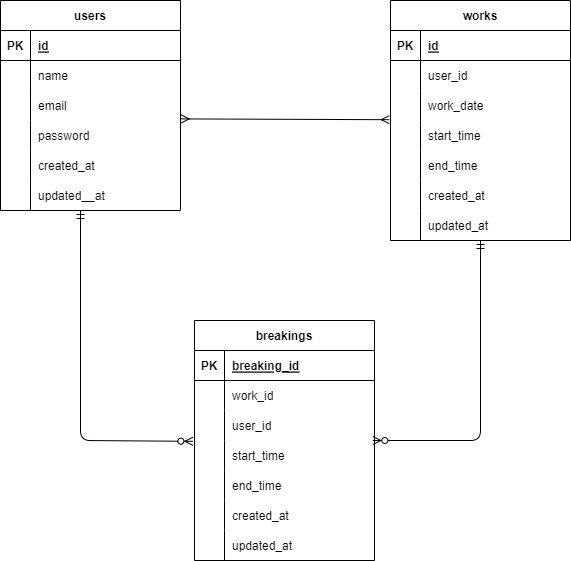

The diagram above was exported from draw.io. Its source (the exported page's mxGraphModel, read from the mxfile embedded in the PNG):
<mxGraphModel dx="1002" dy="563" grid="1" gridSize="10" guides="1" tooltips="1" connect="1" arrows="1" fold="1" page="1" pageScale="1" pageWidth="827" pageHeight="1169" math="0" shadow="0">
  <root>
    <mxCell id="0" />
    <mxCell id="1" parent="0" />
    <mxCell id="2" value="users" style="shape=table;startSize=30;container=1;collapsible=1;childLayout=tableLayout;fixedRows=1;rowLines=0;fontStyle=1;align=center;resizeLast=1;" vertex="1" parent="1">
      <mxGeometry x="40" y="480" width="180" height="210" as="geometry" />
    </mxCell>
    <mxCell id="3" value="" style="shape=tableRow;horizontal=0;startSize=0;swimlaneHead=0;swimlaneBody=0;fillColor=none;collapsible=0;dropTarget=0;points=[[0,0.5],[1,0.5]];portConstraint=eastwest;top=0;left=0;right=0;bottom=1;" vertex="1" parent="2">
      <mxGeometry y="30" width="180" height="30" as="geometry" />
    </mxCell>
    <mxCell id="4" value="PK" style="shape=partialRectangle;connectable=0;fillColor=none;top=0;left=0;bottom=0;right=0;fontStyle=1;overflow=hidden;" vertex="1" parent="3">
      <mxGeometry width="30" height="30" as="geometry">
        <mxRectangle width="30" height="30" as="alternateBounds" />
      </mxGeometry>
    </mxCell>
    <mxCell id="5" value="id" style="shape=partialRectangle;connectable=0;fillColor=none;top=0;left=0;bottom=0;right=0;align=left;spacingLeft=6;fontStyle=5;overflow=hidden;" vertex="1" parent="3">
      <mxGeometry x="30" width="150" height="30" as="geometry">
        <mxRectangle width="150" height="30" as="alternateBounds" />
      </mxGeometry>
    </mxCell>
    <mxCell id="6" value="" style="shape=tableRow;horizontal=0;startSize=0;swimlaneHead=0;swimlaneBody=0;fillColor=none;collapsible=0;dropTarget=0;points=[[0,0.5],[1,0.5]];portConstraint=eastwest;top=0;left=0;right=0;bottom=0;" vertex="1" parent="2">
      <mxGeometry y="60" width="180" height="30" as="geometry" />
    </mxCell>
    <mxCell id="7" value="" style="shape=partialRectangle;connectable=0;fillColor=none;top=0;left=0;bottom=0;right=0;editable=1;overflow=hidden;" vertex="1" parent="6">
      <mxGeometry width="30" height="30" as="geometry">
        <mxRectangle width="30" height="30" as="alternateBounds" />
      </mxGeometry>
    </mxCell>
    <mxCell id="8" value="name" style="shape=partialRectangle;connectable=0;fillColor=none;top=0;left=0;bottom=0;right=0;align=left;spacingLeft=6;overflow=hidden;" vertex="1" parent="6">
      <mxGeometry x="30" width="150" height="30" as="geometry">
        <mxRectangle width="150" height="30" as="alternateBounds" />
      </mxGeometry>
    </mxCell>
    <mxCell id="9" value="" style="shape=tableRow;horizontal=0;startSize=0;swimlaneHead=0;swimlaneBody=0;fillColor=none;collapsible=0;dropTarget=0;points=[[0,0.5],[1,0.5]];portConstraint=eastwest;top=0;left=0;right=0;bottom=0;" vertex="1" parent="2">
      <mxGeometry y="90" width="180" height="30" as="geometry" />
    </mxCell>
    <mxCell id="10" value="" style="shape=partialRectangle;connectable=0;fillColor=none;top=0;left=0;bottom=0;right=0;editable=1;overflow=hidden;" vertex="1" parent="9">
      <mxGeometry width="30" height="30" as="geometry">
        <mxRectangle width="30" height="30" as="alternateBounds" />
      </mxGeometry>
    </mxCell>
    <mxCell id="11" value="email" style="shape=partialRectangle;connectable=0;fillColor=none;top=0;left=0;bottom=0;right=0;align=left;spacingLeft=6;overflow=hidden;" vertex="1" parent="9">
      <mxGeometry x="30" width="150" height="30" as="geometry">
        <mxRectangle width="150" height="30" as="alternateBounds" />
      </mxGeometry>
    </mxCell>
    <mxCell id="12" value="" style="shape=tableRow;horizontal=0;startSize=0;swimlaneHead=0;swimlaneBody=0;fillColor=none;collapsible=0;dropTarget=0;points=[[0,0.5],[1,0.5]];portConstraint=eastwest;top=0;left=0;right=0;bottom=0;" vertex="1" parent="2">
      <mxGeometry y="120" width="180" height="30" as="geometry" />
    </mxCell>
    <mxCell id="13" value="" style="shape=partialRectangle;connectable=0;fillColor=none;top=0;left=0;bottom=0;right=0;editable=1;overflow=hidden;" vertex="1" parent="12">
      <mxGeometry width="30" height="30" as="geometry">
        <mxRectangle width="30" height="30" as="alternateBounds" />
      </mxGeometry>
    </mxCell>
    <mxCell id="14" value="password" style="shape=partialRectangle;connectable=0;fillColor=none;top=0;left=0;bottom=0;right=0;align=left;spacingLeft=6;overflow=hidden;" vertex="1" parent="12">
      <mxGeometry x="30" width="150" height="30" as="geometry">
        <mxRectangle width="150" height="30" as="alternateBounds" />
      </mxGeometry>
    </mxCell>
    <mxCell id="31" style="shape=tableRow;horizontal=0;startSize=0;swimlaneHead=0;swimlaneBody=0;fillColor=none;collapsible=0;dropTarget=0;points=[[0,0.5],[1,0.5]];portConstraint=eastwest;top=0;left=0;right=0;bottom=0;" vertex="1" parent="2">
      <mxGeometry y="150" width="180" height="30" as="geometry" />
    </mxCell>
    <mxCell id="32" style="shape=partialRectangle;connectable=0;fillColor=none;top=0;left=0;bottom=0;right=0;editable=1;overflow=hidden;" vertex="1" parent="31">
      <mxGeometry width="30" height="30" as="geometry">
        <mxRectangle width="30" height="30" as="alternateBounds" />
      </mxGeometry>
    </mxCell>
    <mxCell id="33" value="created_at" style="shape=partialRectangle;connectable=0;fillColor=none;top=0;left=0;bottom=0;right=0;align=left;spacingLeft=6;overflow=hidden;" vertex="1" parent="31">
      <mxGeometry x="30" width="150" height="30" as="geometry">
        <mxRectangle width="150" height="30" as="alternateBounds" />
      </mxGeometry>
    </mxCell>
    <mxCell id="28" style="shape=tableRow;horizontal=0;startSize=0;swimlaneHead=0;swimlaneBody=0;fillColor=none;collapsible=0;dropTarget=0;points=[[0,0.5],[1,0.5]];portConstraint=eastwest;top=0;left=0;right=0;bottom=0;" vertex="1" parent="2">
      <mxGeometry y="180" width="180" height="30" as="geometry" />
    </mxCell>
    <mxCell id="29" style="shape=partialRectangle;connectable=0;fillColor=none;top=0;left=0;bottom=0;right=0;editable=1;overflow=hidden;" vertex="1" parent="28">
      <mxGeometry width="30" height="30" as="geometry">
        <mxRectangle width="30" height="30" as="alternateBounds" />
      </mxGeometry>
    </mxCell>
    <mxCell id="30" value="updated__at" style="shape=partialRectangle;connectable=0;fillColor=none;top=0;left=0;bottom=0;right=0;align=left;spacingLeft=6;overflow=hidden;" vertex="1" parent="28">
      <mxGeometry x="30" width="150" height="30" as="geometry">
        <mxRectangle width="150" height="30" as="alternateBounds" />
      </mxGeometry>
    </mxCell>
    <mxCell id="34" value="works" style="shape=table;startSize=30;container=1;collapsible=1;childLayout=tableLayout;fixedRows=1;rowLines=0;fontStyle=1;align=center;resizeLast=1;" vertex="1" parent="1">
      <mxGeometry x="430" y="480" width="180" height="240" as="geometry" />
    </mxCell>
    <mxCell id="35" value="" style="shape=tableRow;horizontal=0;startSize=0;swimlaneHead=0;swimlaneBody=0;fillColor=none;collapsible=0;dropTarget=0;points=[[0,0.5],[1,0.5]];portConstraint=eastwest;top=0;left=0;right=0;bottom=1;" vertex="1" parent="34">
      <mxGeometry y="30" width="180" height="30" as="geometry" />
    </mxCell>
    <mxCell id="36" value="PK" style="shape=partialRectangle;connectable=0;fillColor=none;top=0;left=0;bottom=0;right=0;fontStyle=1;overflow=hidden;" vertex="1" parent="35">
      <mxGeometry width="30" height="30" as="geometry">
        <mxRectangle width="30" height="30" as="alternateBounds" />
      </mxGeometry>
    </mxCell>
    <mxCell id="37" value="id" style="shape=partialRectangle;connectable=0;fillColor=none;top=0;left=0;bottom=0;right=0;align=left;spacingLeft=6;fontStyle=5;overflow=hidden;" vertex="1" parent="35">
      <mxGeometry x="30" width="150" height="30" as="geometry">
        <mxRectangle width="150" height="30" as="alternateBounds" />
      </mxGeometry>
    </mxCell>
    <mxCell id="38" value="" style="shape=tableRow;horizontal=0;startSize=0;swimlaneHead=0;swimlaneBody=0;fillColor=none;collapsible=0;dropTarget=0;points=[[0,0.5],[1,0.5]];portConstraint=eastwest;top=0;left=0;right=0;bottom=0;" vertex="1" parent="34">
      <mxGeometry y="60" width="180" height="30" as="geometry" />
    </mxCell>
    <mxCell id="39" value="" style="shape=partialRectangle;connectable=0;fillColor=none;top=0;left=0;bottom=0;right=0;editable=1;overflow=hidden;" vertex="1" parent="38">
      <mxGeometry width="30" height="30" as="geometry">
        <mxRectangle width="30" height="30" as="alternateBounds" />
      </mxGeometry>
    </mxCell>
    <mxCell id="40" value="user_id" style="shape=partialRectangle;connectable=0;fillColor=none;top=0;left=0;bottom=0;right=0;align=left;spacingLeft=6;overflow=hidden;" vertex="1" parent="38">
      <mxGeometry x="30" width="150" height="30" as="geometry">
        <mxRectangle width="150" height="30" as="alternateBounds" />
      </mxGeometry>
    </mxCell>
    <mxCell id="41" value="" style="shape=tableRow;horizontal=0;startSize=0;swimlaneHead=0;swimlaneBody=0;fillColor=none;collapsible=0;dropTarget=0;points=[[0,0.5],[1,0.5]];portConstraint=eastwest;top=0;left=0;right=0;bottom=0;" vertex="1" parent="34">
      <mxGeometry y="90" width="180" height="30" as="geometry" />
    </mxCell>
    <mxCell id="42" value="" style="shape=partialRectangle;connectable=0;fillColor=none;top=0;left=0;bottom=0;right=0;editable=1;overflow=hidden;" vertex="1" parent="41">
      <mxGeometry width="30" height="30" as="geometry">
        <mxRectangle width="30" height="30" as="alternateBounds" />
      </mxGeometry>
    </mxCell>
    <mxCell id="43" value="work_date" style="shape=partialRectangle;connectable=0;fillColor=none;top=0;left=0;bottom=0;right=0;align=left;spacingLeft=6;overflow=hidden;" vertex="1" parent="41">
      <mxGeometry x="30" width="150" height="30" as="geometry">
        <mxRectangle width="150" height="30" as="alternateBounds" />
      </mxGeometry>
    </mxCell>
    <mxCell id="44" value="" style="shape=tableRow;horizontal=0;startSize=0;swimlaneHead=0;swimlaneBody=0;fillColor=none;collapsible=0;dropTarget=0;points=[[0,0.5],[1,0.5]];portConstraint=eastwest;top=0;left=0;right=0;bottom=0;" vertex="1" parent="34">
      <mxGeometry y="120" width="180" height="30" as="geometry" />
    </mxCell>
    <mxCell id="45" value="" style="shape=partialRectangle;connectable=0;fillColor=none;top=0;left=0;bottom=0;right=0;editable=1;overflow=hidden;" vertex="1" parent="44">
      <mxGeometry width="30" height="30" as="geometry">
        <mxRectangle width="30" height="30" as="alternateBounds" />
      </mxGeometry>
    </mxCell>
    <mxCell id="46" value="start_time" style="shape=partialRectangle;connectable=0;fillColor=none;top=0;left=0;bottom=0;right=0;align=left;spacingLeft=6;overflow=hidden;" vertex="1" parent="44">
      <mxGeometry x="30" width="150" height="30" as="geometry">
        <mxRectangle width="150" height="30" as="alternateBounds" />
      </mxGeometry>
    </mxCell>
    <mxCell id="53" style="shape=tableRow;horizontal=0;startSize=0;swimlaneHead=0;swimlaneBody=0;fillColor=none;collapsible=0;dropTarget=0;points=[[0,0.5],[1,0.5]];portConstraint=eastwest;top=0;left=0;right=0;bottom=0;" vertex="1" parent="34">
      <mxGeometry y="150" width="180" height="30" as="geometry" />
    </mxCell>
    <mxCell id="54" style="shape=partialRectangle;connectable=0;fillColor=none;top=0;left=0;bottom=0;right=0;editable=1;overflow=hidden;" vertex="1" parent="53">
      <mxGeometry width="30" height="30" as="geometry">
        <mxRectangle width="30" height="30" as="alternateBounds" />
      </mxGeometry>
    </mxCell>
    <mxCell id="55" value="end_time" style="shape=partialRectangle;connectable=0;fillColor=none;top=0;left=0;bottom=0;right=0;align=left;spacingLeft=6;overflow=hidden;" vertex="1" parent="53">
      <mxGeometry x="30" width="150" height="30" as="geometry">
        <mxRectangle width="150" height="30" as="alternateBounds" />
      </mxGeometry>
    </mxCell>
    <mxCell id="50" style="shape=tableRow;horizontal=0;startSize=0;swimlaneHead=0;swimlaneBody=0;fillColor=none;collapsible=0;dropTarget=0;points=[[0,0.5],[1,0.5]];portConstraint=eastwest;top=0;left=0;right=0;bottom=0;" vertex="1" parent="34">
      <mxGeometry y="180" width="180" height="30" as="geometry" />
    </mxCell>
    <mxCell id="51" style="shape=partialRectangle;connectable=0;fillColor=none;top=0;left=0;bottom=0;right=0;editable=1;overflow=hidden;" vertex="1" parent="50">
      <mxGeometry width="30" height="30" as="geometry">
        <mxRectangle width="30" height="30" as="alternateBounds" />
      </mxGeometry>
    </mxCell>
    <mxCell id="52" value="created_at" style="shape=partialRectangle;connectable=0;fillColor=none;top=0;left=0;bottom=0;right=0;align=left;spacingLeft=6;overflow=hidden;" vertex="1" parent="50">
      <mxGeometry x="30" width="150" height="30" as="geometry">
        <mxRectangle width="150" height="30" as="alternateBounds" />
      </mxGeometry>
    </mxCell>
    <mxCell id="47" style="shape=tableRow;horizontal=0;startSize=0;swimlaneHead=0;swimlaneBody=0;fillColor=none;collapsible=0;dropTarget=0;points=[[0,0.5],[1,0.5]];portConstraint=eastwest;top=0;left=0;right=0;bottom=0;" vertex="1" parent="34">
      <mxGeometry y="210" width="180" height="30" as="geometry" />
    </mxCell>
    <mxCell id="48" style="shape=partialRectangle;connectable=0;fillColor=none;top=0;left=0;bottom=0;right=0;editable=1;overflow=hidden;" vertex="1" parent="47">
      <mxGeometry width="30" height="30" as="geometry">
        <mxRectangle width="30" height="30" as="alternateBounds" />
      </mxGeometry>
    </mxCell>
    <mxCell id="49" value="updated_at" style="shape=partialRectangle;connectable=0;fillColor=none;top=0;left=0;bottom=0;right=0;align=left;spacingLeft=6;overflow=hidden;" vertex="1" parent="47">
      <mxGeometry x="30" width="150" height="30" as="geometry">
        <mxRectangle width="150" height="30" as="alternateBounds" />
      </mxGeometry>
    </mxCell>
    <mxCell id="56" value="breakings" style="shape=table;startSize=30;container=1;collapsible=1;childLayout=tableLayout;fixedRows=1;rowLines=0;fontStyle=1;align=center;resizeLast=1;" vertex="1" parent="1">
      <mxGeometry x="234" y="800" width="180" height="240" as="geometry" />
    </mxCell>
    <mxCell id="57" value="" style="shape=tableRow;horizontal=0;startSize=0;swimlaneHead=0;swimlaneBody=0;fillColor=none;collapsible=0;dropTarget=0;points=[[0,0.5],[1,0.5]];portConstraint=eastwest;top=0;left=0;right=0;bottom=1;" vertex="1" parent="56">
      <mxGeometry y="30" width="180" height="30" as="geometry" />
    </mxCell>
    <mxCell id="58" value="PK" style="shape=partialRectangle;connectable=0;fillColor=none;top=0;left=0;bottom=0;right=0;fontStyle=1;overflow=hidden;" vertex="1" parent="57">
      <mxGeometry width="30" height="30" as="geometry">
        <mxRectangle width="30" height="30" as="alternateBounds" />
      </mxGeometry>
    </mxCell>
    <mxCell id="59" value="breaking_id" style="shape=partialRectangle;connectable=0;fillColor=none;top=0;left=0;bottom=0;right=0;align=left;spacingLeft=6;fontStyle=5;overflow=hidden;" vertex="1" parent="57">
      <mxGeometry x="30" width="150" height="30" as="geometry">
        <mxRectangle width="150" height="30" as="alternateBounds" />
      </mxGeometry>
    </mxCell>
    <mxCell id="60" value="" style="shape=tableRow;horizontal=0;startSize=0;swimlaneHead=0;swimlaneBody=0;fillColor=none;collapsible=0;dropTarget=0;points=[[0,0.5],[1,0.5]];portConstraint=eastwest;top=0;left=0;right=0;bottom=0;" vertex="1" parent="56">
      <mxGeometry y="60" width="180" height="30" as="geometry" />
    </mxCell>
    <mxCell id="61" value="" style="shape=partialRectangle;connectable=0;fillColor=none;top=0;left=0;bottom=0;right=0;editable=1;overflow=hidden;" vertex="1" parent="60">
      <mxGeometry width="30" height="30" as="geometry">
        <mxRectangle width="30" height="30" as="alternateBounds" />
      </mxGeometry>
    </mxCell>
    <mxCell id="62" value="work_id" style="shape=partialRectangle;connectable=0;fillColor=none;top=0;left=0;bottom=0;right=0;align=left;spacingLeft=6;overflow=hidden;" vertex="1" parent="60">
      <mxGeometry x="30" width="150" height="30" as="geometry">
        <mxRectangle width="150" height="30" as="alternateBounds" />
      </mxGeometry>
    </mxCell>
    <mxCell id="63" value="" style="shape=tableRow;horizontal=0;startSize=0;swimlaneHead=0;swimlaneBody=0;fillColor=none;collapsible=0;dropTarget=0;points=[[0,0.5],[1,0.5]];portConstraint=eastwest;top=0;left=0;right=0;bottom=0;" vertex="1" parent="56">
      <mxGeometry y="90" width="180" height="30" as="geometry" />
    </mxCell>
    <mxCell id="64" value="" style="shape=partialRectangle;connectable=0;fillColor=none;top=0;left=0;bottom=0;right=0;editable=1;overflow=hidden;" vertex="1" parent="63">
      <mxGeometry width="30" height="30" as="geometry">
        <mxRectangle width="30" height="30" as="alternateBounds" />
      </mxGeometry>
    </mxCell>
    <mxCell id="65" value="user_id" style="shape=partialRectangle;connectable=0;fillColor=none;top=0;left=0;bottom=0;right=0;align=left;spacingLeft=6;overflow=hidden;" vertex="1" parent="63">
      <mxGeometry x="30" width="150" height="30" as="geometry">
        <mxRectangle width="150" height="30" as="alternateBounds" />
      </mxGeometry>
    </mxCell>
    <mxCell id="66" value="" style="shape=tableRow;horizontal=0;startSize=0;swimlaneHead=0;swimlaneBody=0;fillColor=none;collapsible=0;dropTarget=0;points=[[0,0.5],[1,0.5]];portConstraint=eastwest;top=0;left=0;right=0;bottom=0;" vertex="1" parent="56">
      <mxGeometry y="120" width="180" height="30" as="geometry" />
    </mxCell>
    <mxCell id="67" value="" style="shape=partialRectangle;connectable=0;fillColor=none;top=0;left=0;bottom=0;right=0;editable=1;overflow=hidden;" vertex="1" parent="66">
      <mxGeometry width="30" height="30" as="geometry">
        <mxRectangle width="30" height="30" as="alternateBounds" />
      </mxGeometry>
    </mxCell>
    <mxCell id="68" value="start_time" style="shape=partialRectangle;connectable=0;fillColor=none;top=0;left=0;bottom=0;right=0;align=left;spacingLeft=6;overflow=hidden;" vertex="1" parent="66">
      <mxGeometry x="30" width="150" height="30" as="geometry">
        <mxRectangle width="150" height="30" as="alternateBounds" />
      </mxGeometry>
    </mxCell>
    <mxCell id="75" style="shape=tableRow;horizontal=0;startSize=0;swimlaneHead=0;swimlaneBody=0;fillColor=none;collapsible=0;dropTarget=0;points=[[0,0.5],[1,0.5]];portConstraint=eastwest;top=0;left=0;right=0;bottom=0;" vertex="1" parent="56">
      <mxGeometry y="150" width="180" height="30" as="geometry" />
    </mxCell>
    <mxCell id="76" style="shape=partialRectangle;connectable=0;fillColor=none;top=0;left=0;bottom=0;right=0;editable=1;overflow=hidden;" vertex="1" parent="75">
      <mxGeometry width="30" height="30" as="geometry">
        <mxRectangle width="30" height="30" as="alternateBounds" />
      </mxGeometry>
    </mxCell>
    <mxCell id="77" value="end_time" style="shape=partialRectangle;connectable=0;fillColor=none;top=0;left=0;bottom=0;right=0;align=left;spacingLeft=6;overflow=hidden;" vertex="1" parent="75">
      <mxGeometry x="30" width="150" height="30" as="geometry">
        <mxRectangle width="150" height="30" as="alternateBounds" />
      </mxGeometry>
    </mxCell>
    <mxCell id="72" style="shape=tableRow;horizontal=0;startSize=0;swimlaneHead=0;swimlaneBody=0;fillColor=none;collapsible=0;dropTarget=0;points=[[0,0.5],[1,0.5]];portConstraint=eastwest;top=0;left=0;right=0;bottom=0;" vertex="1" parent="56">
      <mxGeometry y="180" width="180" height="30" as="geometry" />
    </mxCell>
    <mxCell id="73" style="shape=partialRectangle;connectable=0;fillColor=none;top=0;left=0;bottom=0;right=0;editable=1;overflow=hidden;" vertex="1" parent="72">
      <mxGeometry width="30" height="30" as="geometry">
        <mxRectangle width="30" height="30" as="alternateBounds" />
      </mxGeometry>
    </mxCell>
    <mxCell id="74" value="created_at" style="shape=partialRectangle;connectable=0;fillColor=none;top=0;left=0;bottom=0;right=0;align=left;spacingLeft=6;overflow=hidden;" vertex="1" parent="72">
      <mxGeometry x="30" width="150" height="30" as="geometry">
        <mxRectangle width="150" height="30" as="alternateBounds" />
      </mxGeometry>
    </mxCell>
    <mxCell id="69" style="shape=tableRow;horizontal=0;startSize=0;swimlaneHead=0;swimlaneBody=0;fillColor=none;collapsible=0;dropTarget=0;points=[[0,0.5],[1,0.5]];portConstraint=eastwest;top=0;left=0;right=0;bottom=0;" vertex="1" parent="56">
      <mxGeometry y="210" width="180" height="30" as="geometry" />
    </mxCell>
    <mxCell id="70" style="shape=partialRectangle;connectable=0;fillColor=none;top=0;left=0;bottom=0;right=0;editable=1;overflow=hidden;" vertex="1" parent="69">
      <mxGeometry width="30" height="30" as="geometry">
        <mxRectangle width="30" height="30" as="alternateBounds" />
      </mxGeometry>
    </mxCell>
    <mxCell id="71" value="updated_at" style="shape=partialRectangle;connectable=0;fillColor=none;top=0;left=0;bottom=0;right=0;align=left;spacingLeft=6;overflow=hidden;" vertex="1" parent="69">
      <mxGeometry x="30" width="150" height="30" as="geometry">
        <mxRectangle width="150" height="30" as="alternateBounds" />
      </mxGeometry>
    </mxCell>
    <mxCell id="78" value="" style="fontSize=12;html=1;endArrow=ERzeroToMany;startArrow=ERmandOne;entryX=-0.009;entryY=0.027;entryDx=0;entryDy=0;entryPerimeter=0;" edge="1" parent="1" target="66">
      <mxGeometry width="100" height="100" relative="1" as="geometry">
        <mxPoint x="120" y="690" as="sourcePoint" />
        <mxPoint x="200" y="740" as="targetPoint" />
        <Array as="points">
          <mxPoint x="120" y="920" />
        </Array>
      </mxGeometry>
    </mxCell>
    <mxCell id="79" value="" style="fontSize=12;html=1;endArrow=ERzeroToMany;startArrow=ERmandOne;entryX=0.991;entryY=0;entryDx=0;entryDy=0;entryPerimeter=0;" edge="1" parent="1" source="47" target="66">
      <mxGeometry width="100" height="100" relative="1" as="geometry">
        <mxPoint x="460" y="940" as="sourcePoint" />
        <mxPoint x="420" y="920" as="targetPoint" />
        <Array as="points">
          <mxPoint x="520" y="920" />
        </Array>
      </mxGeometry>
    </mxCell>
    <mxCell id="80" value="" style="fontSize=12;html=1;endArrow=ERmany;startArrow=ERmany;entryX=-0.018;entryY=-0.027;entryDx=0;entryDy=0;entryPerimeter=0;exitX=0.993;exitY=-0.053;exitDx=0;exitDy=0;exitPerimeter=0;" edge="1" parent="1">
      <mxGeometry width="100" height="100" relative="1" as="geometry">
        <mxPoint x="220.74" y="598.4100000000001" as="sourcePoint" />
        <mxPoint x="428.76" y="599.19" as="targetPoint" />
      </mxGeometry>
    </mxCell>
  </root>
</mxGraphModel>